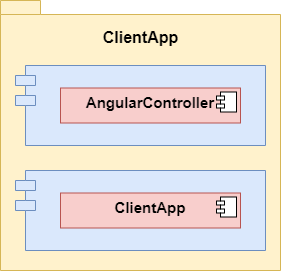

The diagram above was exported from draw.io. Its source (the exported page's mxGraphModel, read from the mxfile embedded in the PNG):
<mxGraphModel dx="1422" dy="762" grid="1" gridSize="10" guides="1" tooltips="1" connect="1" arrows="1" fold="1" page="1" pageScale="1" pageWidth="827" pageHeight="1169" math="0" shadow="0">
  <root>
    <mxCell id="0" />
    <mxCell id="1" parent="0" />
    <mxCell id="6Ezti4lZ1lempUG6KwhO-1" value="ClientApp" style="shape=folder;fontStyle=1;spacingTop=21;tabWidth=40;tabHeight=14;tabPosition=left;html=1;align=center;verticalAlign=top;fontSize=16;fillColor=#fff2cc;strokeColor=#d6b656;" vertex="1" parent="1">
      <mxGeometry x="90" y="270" width="280" height="270" as="geometry" />
    </mxCell>
    <mxCell id="6Ezti4lZ1lempUG6KwhO-2" value="" style="shape=module;align=left;spacingLeft=20;align=center;verticalAlign=top;fillColor=#dae8fc;strokeColor=#6c8ebf;" vertex="1" parent="1">
      <mxGeometry x="105" y="440" width="250" height="80" as="geometry" />
    </mxCell>
    <mxCell id="6Ezti4lZ1lempUG6KwhO-5" value="" style="shape=module;align=left;spacingLeft=20;align=center;verticalAlign=top;fillColor=#dae8fc;strokeColor=#6c8ebf;" vertex="1" parent="1">
      <mxGeometry x="105" y="335" width="250" height="80" as="geometry" />
    </mxCell>
    <mxCell id="6Ezti4lZ1lempUG6KwhO-6" value="&lt;p style=&quot;margin: 6px 0px 0px; font-size: 15px;&quot;&gt;&lt;b style=&quot;font-size: 15px;&quot;&gt;ClientApp&lt;/b&gt;&lt;/p&gt;" style="align=center;overflow=fill;html=1;dropTarget=0;verticalAlign=middle;fontSize=15;spacingTop=6;fillColor=#f8cecc;strokeColor=#b85450;" vertex="1" parent="1">
      <mxGeometry x="150" y="462.5" width="180" height="35" as="geometry" />
    </mxCell>
    <mxCell id="6Ezti4lZ1lempUG6KwhO-7" value="" style="shape=component;jettyWidth=8;jettyHeight=4;" vertex="1" parent="6Ezti4lZ1lempUG6KwhO-6">
      <mxGeometry x="1" width="20" height="20" relative="1" as="geometry">
        <mxPoint x="-24" y="4" as="offset" />
      </mxGeometry>
    </mxCell>
    <mxCell id="6Ezti4lZ1lempUG6KwhO-3" value="&lt;p style=&quot;margin: 6px 0px 0px ; font-size: 15px&quot;&gt;&lt;b style=&quot;line-height: 20%&quot;&gt;AngularController&lt;/b&gt;&lt;br&gt;&lt;/p&gt;" style="align=center;overflow=fill;html=1;dropTarget=0;verticalAlign=middle;fontSize=15;spacingTop=0;spacingBottom=0;spacing=0;horizontal=1;fillColor=#f8cecc;strokeColor=#b85450;" vertex="1" parent="1">
      <mxGeometry x="150" y="357.5" width="180" height="35" as="geometry" />
    </mxCell>
    <mxCell id="6Ezti4lZ1lempUG6KwhO-4" value="" style="shape=component;jettyWidth=8;jettyHeight=4;" vertex="1" parent="6Ezti4lZ1lempUG6KwhO-3">
      <mxGeometry x="1" width="20" height="20" relative="1" as="geometry">
        <mxPoint x="-24" y="4" as="offset" />
      </mxGeometry>
    </mxCell>
  </root>
</mxGraphModel>